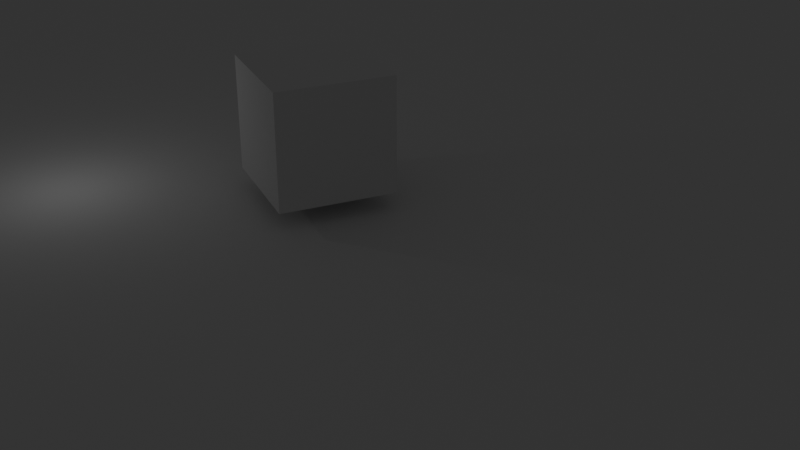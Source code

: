 # Source: cube_scene.blend  (saved by Blender 4.5.88; exported with 4.5.12 LTS)
import bpy
from mathutils import Matrix  # noqa: F401  (used for matrix-valued properties, if any)

bpy.ops.wm.read_factory_settings(use_empty=True)
scene = bpy.context.scene
scene.name = 'Scene'

# ---- collections
col_collection = bpy.data.collections.new('Collection'); scene.collection.children.link(col_collection)

# ---- world
world_world = bpy.data.worlds.new('World'); scene.world = world_world
world_world.use_nodes = True; world_world.node_tree.nodes.clear()
_N = world_world.node_tree.nodes; _L = world_world.node_tree.links
n0 = _N.new('ShaderNodeOutputWorld'); n0.name = 'World Output'; n0.location = (200, 100)
n1 = _N.new('ShaderNodeBackground'); n1.name = 'Background'; n1.location = (-200, 100)
n1.inputs[0].default_value = (0.05088, 0.05088, 0.05088, 1.0)
_L.new(n1.outputs[0], n0.inputs[0])
n0.is_active_output = True
world_world.color = (0.05088, 0.05088, 0.05088)
world_world.sun_shadow_jitter_overblur = 0.0

# ---- cameras
cam_camera = bpy.data.cameras.new('Camera')
cam_camera.clip_end = 100.0
cam_camera.ortho_scale = 7.314

# ---- lights
light_point_001 = bpy.data.lights.new('Point.001', 'POINT')

# ---- meshes
me_cube_001 = bpy.data.meshes.new('Cube.001')
me_cube_001.from_pydata([(-1.0, -1.0, -1.0), (-1.0, -1.0, 1.0), (-1.0, 1.0, -1.0), (-1.0, 1.0, 1.0), (1.0, -1.0, -1.0), (1.0, -1.0, 1.0), (1.0, 1.0, -1.0), (1.0, 1.0, 1.0)], [], [(0, 1, 3, 2), (2, 3, 7, 6), (6, 7, 5, 4), (4, 5, 1, 0), (2, 6, 4, 0), (7, 3, 1, 5)])
_uv = me_cube_001.uv_layers.new(name='UVMap')
_uv.uv.foreach_set('vector', [0.375, 0.0, 0.625, 0.0, 0.625, 0.25, 0.375, 0.25, 0.375, 0.25, 0.625, 0.25, 0.625, 0.5, 0.375, 0.5, 0.375, 0.5, 0.625, 0.5, 0.625, 0.75, 0.375, 0.75, 0.375, 0.75, 0.625, 0.75, 0.625, 1.0, 0.375, 1.0, 0.125, 0.5, 0.375, 0.5, 0.375, 0.75, 0.125, 0.75, 0.625, 0.5, 0.875, 0.5, 0.875, 0.75, 0.625, 0.75])
_ca = me_cube_001.color_attributes.new('Ground', 'FLOAT_COLOR', 'POINT')
_ca.data.foreach_set('color', [0.01554, 0.2234, 0.01447, 1.0, 0.01554, 0.2234, 0.01447, 1.0, 0.01554, 0.2234, 0.01447, 1.0, 0.01554, 0.2234, 0.01447, 1.0, 0.01554, 0.2234, 0.01447, 1.0, 0.01554, 0.2234, 0.01447, 1.0, 0.01554, 0.2234, 0.01447, 1.0, 0.01554, 0.2234, 0.01447, 1.0])
me_cube_001.update()
me_cube_002 = bpy.data.meshes.new('Cube.002')
me_cube_002.from_pydata([(-1.0, -1.0, -1.0), (-1.0, -1.0, 1.0), (-1.0, 1.0, -1.0), (-1.0, 1.0, 1.0), (1.0, -1.0, -1.0), (1.0, -1.0, 1.0), (1.0, 1.0, -1.0), (1.0, 1.0, 1.0)], [], [(0, 1, 3, 2), (2, 3, 7, 6), (6, 7, 5, 4), (4, 5, 1, 0), (2, 6, 4, 0), (7, 3, 1, 5)])
_uv = me_cube_002.uv_layers.new(name='UVMap')
_uv.uv.foreach_set('vector', [0.375, 0.0, 0.625, 0.0, 0.625, 0.25, 0.375, 0.25, 0.375, 0.25, 0.625, 0.25, 0.625, 0.5, 0.375, 0.5, 0.375, 0.5, 0.625, 0.5, 0.625, 0.75, 0.375, 0.75, 0.375, 0.75, 0.625, 0.75, 0.625, 1.0, 0.375, 1.0, 0.125, 0.5, 0.375, 0.5, 0.375, 0.75, 0.125, 0.75, 0.625, 0.5, 0.875, 0.5, 0.875, 0.75, 0.625, 0.75])
_ca = me_cube_002.color_attributes.new('box', 'FLOAT_COLOR', 'POINT')
_ca.data.foreach_set('color', [0.2234, 0.1019, 0.2112, 1.0, 0.2234, 0.1019, 0.2112, 1.0, 0.2234, 0.1019, 0.2112, 1.0, 0.2234, 0.1019, 0.2112, 1.0, 0.2234, 0.1019, 0.2112, 1.0, 0.2234, 0.1019, 0.2112, 1.0, 0.2234, 0.1019, 0.2112, 1.0, 0.2234, 0.1019, 0.2112, 1.0])
me_cube_002.update()

# ---- objects
ob_camera = bpy.data.objects.new('Camera', cam_camera)
ob_cube = bpy.data.objects.new('Cube', me_cube_001)
ob_point = bpy.data.objects.new('Point', light_point_001)
ob_cube_001 = bpy.data.objects.new('Cube.001', me_cube_002)

# ---- transforms, parenting, visibility, modifiers, constraints
ob_camera.location = (14.73, -6.505, 8.018)
ob_camera.rotation_euler = (4.25, 3.142, 4.296)
ob_camera.lock_rotations_4d = False
ob_camera.empty_display_type = 'ARROWS'
ob_camera.color = (0.0, 0.0, 0.0, 0.0)
ob_camera.display_type = 'WIRE'
ob_camera.lineart.crease_threshold = 0.0
ob_cube.location = (0.0, 0.0, -0.1622)
ob_cube.scale = (20.08, 16.22, 0.3014)
ob_point.location = (-3.163, -4.726, 1.976)
ob_point.scale = (3.927, 1.0, 1.0)
ob_cube_001.location = (-1.278, -0.9214, 1.438)

# ---- collection membership
col_collection.objects.link(ob_camera)
col_collection.objects.link(ob_cube)
col_collection.objects.link(ob_point)
col_collection.objects.link(ob_cube_001)

# ---- scene / render settings (as saved in the file)
scene.camera = ob_camera
scene.frame_start = 1; scene.frame_end = 250; scene.frame_set(1)
scene.render.engine = 'BLENDER_EEVEE_NEXT'
bpy.context.view_layer.update()

